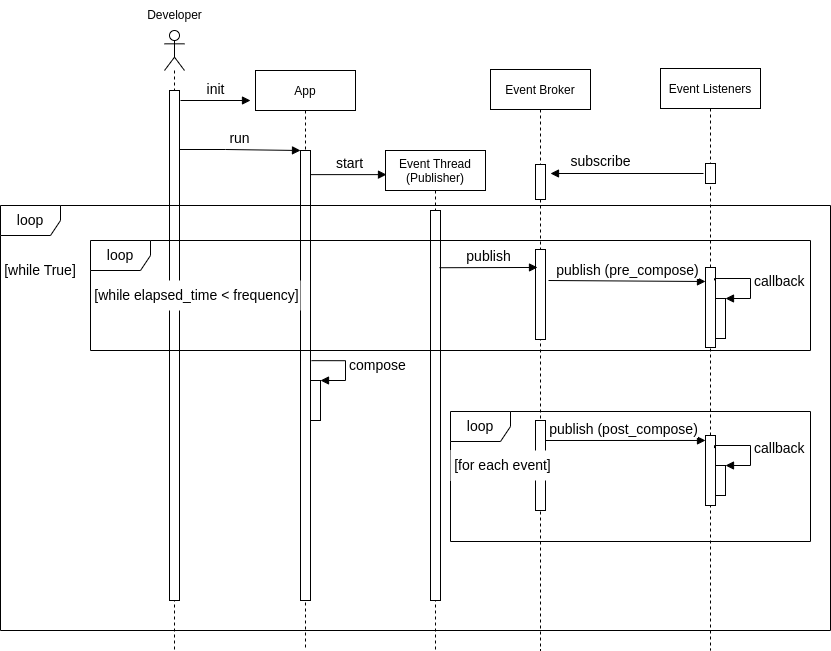

The diagram above was exported from draw.io. Its source (the exported page's mxGraphModel, read from the mxfile embedded in the PNG):
<mxGraphModel dx="2280" dy="868" grid="1" gridSize="10" guides="1" tooltips="1" connect="1" arrows="1" fold="1" page="1" pageScale="1" pageWidth="850" pageHeight="1100" math="0" shadow="0">
  <root>
    <mxCell id="0" />
    <mxCell id="1" parent="0" />
    <mxCell id="3nuBFxr9cyL0pnOWT2aG-1" value="Event Thread&#10;(Publisher)" style="shape=umlLifeline;perimeter=lifelinePerimeter;container=1;collapsible=0;recursiveResize=0;rounded=0;shadow=0;strokeWidth=1;" parent="1" vertex="1">
      <mxGeometry x="295" y="160" width="100" height="500" as="geometry" />
    </mxCell>
    <mxCell id="myif0jQ6AOdFZeEbjJJ_-27" value="" style="html=1;points=[];perimeter=orthogonalPerimeter;fontSize=14;" vertex="1" parent="3nuBFxr9cyL0pnOWT2aG-1">
      <mxGeometry x="45" y="60" width="10" height="390" as="geometry" />
    </mxCell>
    <mxCell id="3nuBFxr9cyL0pnOWT2aG-5" value="Event Broker" style="shape=umlLifeline;perimeter=lifelinePerimeter;container=1;collapsible=0;recursiveResize=0;rounded=0;shadow=0;strokeWidth=1;" parent="1" vertex="1">
      <mxGeometry x="400" y="79" width="100" height="581" as="geometry" />
    </mxCell>
    <mxCell id="myif0jQ6AOdFZeEbjJJ_-26" value="" style="html=1;points=[];perimeter=orthogonalPerimeter;fontSize=14;" vertex="1" parent="3nuBFxr9cyL0pnOWT2aG-5">
      <mxGeometry x="45" y="180" width="10" height="90" as="geometry" />
    </mxCell>
    <mxCell id="myif0jQ6AOdFZeEbjJJ_-85" value="" style="html=1;points=[];perimeter=orthogonalPerimeter;strokeColor=default;fontSize=14;fillColor=default;" vertex="1" parent="3nuBFxr9cyL0pnOWT2aG-5">
      <mxGeometry x="45" y="95" width="10" height="35" as="geometry" />
    </mxCell>
    <mxCell id="myif0jQ6AOdFZeEbjJJ_-3" value="Event Listeners" style="shape=umlLifeline;perimeter=lifelinePerimeter;container=1;collapsible=0;recursiveResize=0;rounded=0;shadow=0;strokeWidth=1;" vertex="1" parent="1">
      <mxGeometry x="570" y="78" width="100" height="582" as="geometry" />
    </mxCell>
    <mxCell id="myif0jQ6AOdFZeEbjJJ_-84" value="" style="html=1;points=[];perimeter=orthogonalPerimeter;fontSize=14;fillColor=default;" vertex="1" parent="myif0jQ6AOdFZeEbjJJ_-3">
      <mxGeometry x="45" y="95" width="10" height="20" as="geometry" />
    </mxCell>
    <mxCell id="myif0jQ6AOdFZeEbjJJ_-86" value="" style="html=1;points=[];perimeter=orthogonalPerimeter;fontSize=14;" vertex="1" parent="myif0jQ6AOdFZeEbjJJ_-3">
      <mxGeometry x="45" y="199" width="10" height="80" as="geometry" />
    </mxCell>
    <mxCell id="myif0jQ6AOdFZeEbjJJ_-87" value="" style="html=1;points=[];perimeter=orthogonalPerimeter;strokeColor=default;fontSize=14;fillColor=default;" vertex="1" parent="myif0jQ6AOdFZeEbjJJ_-3">
      <mxGeometry x="55" y="230" width="10" height="40" as="geometry" />
    </mxCell>
    <mxCell id="myif0jQ6AOdFZeEbjJJ_-88" value="callback" style="edgeStyle=orthogonalEdgeStyle;html=1;align=left;spacingLeft=2;endArrow=block;rounded=0;entryX=1;entryY=0;fontSize=14;exitX=0.9;exitY=0.161;exitDx=0;exitDy=0;exitPerimeter=0;" edge="1" target="myif0jQ6AOdFZeEbjJJ_-87" parent="myif0jQ6AOdFZeEbjJJ_-3" source="myif0jQ6AOdFZeEbjJJ_-86">
      <mxGeometry relative="1" as="geometry">
        <mxPoint x="60" y="210" as="sourcePoint" />
        <Array as="points">
          <mxPoint x="90" y="210" />
          <mxPoint x="90" y="230" />
        </Array>
      </mxGeometry>
    </mxCell>
    <mxCell id="myif0jQ6AOdFZeEbjJJ_-89" value="" style="html=1;points=[];perimeter=orthogonalPerimeter;strokeColor=default;fontSize=14;fillColor=default;" vertex="1" parent="myif0jQ6AOdFZeEbjJJ_-3">
      <mxGeometry x="45" y="367" width="10" height="70" as="geometry" />
    </mxCell>
    <mxCell id="myif0jQ6AOdFZeEbjJJ_-90" value="" style="html=1;points=[];perimeter=orthogonalPerimeter;strokeColor=default;fontSize=14;fillColor=default;" vertex="1" parent="myif0jQ6AOdFZeEbjJJ_-3">
      <mxGeometry x="55" y="397" width="10" height="30" as="geometry" />
    </mxCell>
    <mxCell id="myif0jQ6AOdFZeEbjJJ_-91" value="callback" style="edgeStyle=orthogonalEdgeStyle;html=1;align=left;spacingLeft=2;endArrow=block;rounded=0;entryX=1;entryY=0;fontSize=14;exitX=0.9;exitY=0.18;exitDx=0;exitDy=0;exitPerimeter=0;" edge="1" target="myif0jQ6AOdFZeEbjJJ_-90" parent="myif0jQ6AOdFZeEbjJJ_-3" source="myif0jQ6AOdFZeEbjJJ_-89">
      <mxGeometry relative="1" as="geometry">
        <mxPoint x="60" y="377" as="sourcePoint" />
        <Array as="points">
          <mxPoint x="54" y="377" />
          <mxPoint x="90" y="377" />
          <mxPoint x="90" y="397" />
        </Array>
      </mxGeometry>
    </mxCell>
    <mxCell id="myif0jQ6AOdFZeEbjJJ_-5" value="App" style="shape=umlLifeline;perimeter=lifelinePerimeter;container=1;collapsible=0;recursiveResize=0;rounded=0;shadow=0;strokeWidth=1;" vertex="1" parent="1">
      <mxGeometry x="165" y="80" width="100" height="580" as="geometry" />
    </mxCell>
    <mxCell id="myif0jQ6AOdFZeEbjJJ_-7" value="" style="endArrow=classic;html=1;rounded=0;" edge="1" parent="myif0jQ6AOdFZeEbjJJ_-5">
      <mxGeometry width="50" height="50" relative="1" as="geometry">
        <mxPoint x="49.5" y="200" as="sourcePoint" />
        <mxPoint x="50" y="200" as="targetPoint" />
      </mxGeometry>
    </mxCell>
    <mxCell id="myif0jQ6AOdFZeEbjJJ_-55" value="" style="html=1;points=[];perimeter=orthogonalPerimeter;fontSize=14;" vertex="1" parent="myif0jQ6AOdFZeEbjJJ_-5">
      <mxGeometry x="45" y="80" width="10" height="450" as="geometry" />
    </mxCell>
    <mxCell id="myif0jQ6AOdFZeEbjJJ_-96" value="" style="html=1;points=[];perimeter=orthogonalPerimeter;strokeColor=default;fontSize=14;fillColor=default;" vertex="1" parent="myif0jQ6AOdFZeEbjJJ_-5">
      <mxGeometry x="55" y="310" width="10" height="40" as="geometry" />
    </mxCell>
    <mxCell id="myif0jQ6AOdFZeEbjJJ_-97" value="compose" style="edgeStyle=orthogonalEdgeStyle;html=1;align=left;spacingLeft=2;endArrow=block;rounded=0;entryX=1;entryY=0;fontSize=14;exitX=1.1;exitY=0.467;exitDx=0;exitDy=0;exitPerimeter=0;" edge="1" target="myif0jQ6AOdFZeEbjJJ_-96" parent="myif0jQ6AOdFZeEbjJJ_-5" source="myif0jQ6AOdFZeEbjJJ_-55">
      <mxGeometry relative="1" as="geometry">
        <mxPoint x="60" y="290" as="sourcePoint" />
        <Array as="points">
          <mxPoint x="90" y="290" />
          <mxPoint x="90" y="310" />
        </Array>
      </mxGeometry>
    </mxCell>
    <mxCell id="myif0jQ6AOdFZeEbjJJ_-13" value="" style="shape=umlLifeline;participant=umlActor;perimeter=lifelinePerimeter;whiteSpace=wrap;html=1;container=1;collapsible=0;recursiveResize=0;verticalAlign=top;spacingTop=36;outlineConnect=0;" vertex="1" parent="1">
      <mxGeometry x="74" y="40" width="20" height="620" as="geometry" />
    </mxCell>
    <mxCell id="myif0jQ6AOdFZeEbjJJ_-81" value="" style="html=1;points=[];perimeter=orthogonalPerimeter;fontSize=14;fillColor=default;" vertex="1" parent="myif0jQ6AOdFZeEbjJJ_-13">
      <mxGeometry x="5" y="60" width="10" height="510" as="geometry" />
    </mxCell>
    <mxCell id="myif0jQ6AOdFZeEbjJJ_-14" value="Developer" style="text;html=1;align=center;verticalAlign=middle;resizable=0;points=[];autosize=1;strokeColor=none;fillColor=none;" vertex="1" parent="1">
      <mxGeometry x="44" y="10" width="80" height="30" as="geometry" />
    </mxCell>
    <mxCell id="myif0jQ6AOdFZeEbjJJ_-17" value="run" style="html=1;verticalAlign=bottom;startArrow=none;startFill=0;endArrow=block;startSize=8;rounded=0;fontSize=14;" edge="1" parent="1">
      <mxGeometry x="0.0029" width="60" relative="1" as="geometry">
        <mxPoint x="89.5" y="159" as="sourcePoint" />
        <mxPoint x="210" y="160" as="targetPoint" />
        <Array as="points">
          <mxPoint x="135" y="159" />
        </Array>
        <mxPoint as="offset" />
      </mxGeometry>
    </mxCell>
    <mxCell id="myif0jQ6AOdFZeEbjJJ_-18" value="start" style="html=1;verticalAlign=bottom;startArrow=none;startFill=0;endArrow=block;startSize=8;rounded=0;fontSize=14;entryX=-0.05;entryY=0.067;entryDx=0;entryDy=0;entryPerimeter=0;" edge="1" parent="1">
      <mxGeometry x="0.0095" width="60" relative="1" as="geometry">
        <mxPoint x="220.5" y="184.1199999999999" as="sourcePoint" />
        <mxPoint x="296" y="184.1199999999999" as="targetPoint" />
        <mxPoint as="offset" />
      </mxGeometry>
    </mxCell>
    <mxCell id="myif0jQ6AOdFZeEbjJJ_-21" value="subscribe" style="html=1;verticalAlign=bottom;endArrow=block;rounded=0;fontSize=14;exitX=-0.2;exitY=0.5;exitDx=0;exitDy=0;exitPerimeter=0;" edge="1" parent="1" source="myif0jQ6AOdFZeEbjJJ_-84">
      <mxGeometry x="0.3467" y="-1" width="80" relative="1" as="geometry">
        <mxPoint x="620" y="144.24" as="sourcePoint" />
        <mxPoint x="460" y="183" as="targetPoint" />
        <mxPoint as="offset" />
      </mxGeometry>
    </mxCell>
    <mxCell id="myif0jQ6AOdFZeEbjJJ_-29" value="publish (pre_compose)" style="html=1;verticalAlign=bottom;endArrow=block;rounded=0;fontSize=14;entryX=0.2;entryY=0.375;entryDx=0;entryDy=0;entryPerimeter=0;" edge="1" parent="1">
      <mxGeometry width="80" relative="1" as="geometry">
        <mxPoint x="458" y="290" as="sourcePoint" />
        <mxPoint x="615" y="291" as="targetPoint" />
      </mxGeometry>
    </mxCell>
    <mxCell id="myif0jQ6AOdFZeEbjJJ_-25" value="publish" style="html=1;verticalAlign=bottom;endArrow=block;rounded=0;fontSize=14;exitX=0.9;exitY=0.047;exitDx=0;exitDy=0;exitPerimeter=0;entryX=0.2;entryY=0.046;entryDx=0;entryDy=0;entryPerimeter=0;" edge="1" parent="1">
      <mxGeometry width="80" relative="1" as="geometry">
        <mxPoint x="349" y="277.22" as="sourcePoint" />
        <mxPoint x="447" y="276.96000000000004" as="targetPoint" />
      </mxGeometry>
    </mxCell>
    <mxCell id="myif0jQ6AOdFZeEbjJJ_-53" value="loop" style="shape=umlFrame;whiteSpace=wrap;html=1;fontSize=14;fillColor=none;swimlaneFillColor=none;" vertex="1" parent="1">
      <mxGeometry y="250" width="720" height="110" as="geometry" />
    </mxCell>
    <mxCell id="myif0jQ6AOdFZeEbjJJ_-54" value="[while elapsed_time &amp;lt; frequency]" style="text;html=1;strokeColor=none;fillColor=default;align=center;verticalAlign=middle;whiteSpace=wrap;rounded=0;fontSize=14;" vertex="1" parent="1">
      <mxGeometry x="3" y="290" width="207" height="30" as="geometry" />
    </mxCell>
    <mxCell id="myif0jQ6AOdFZeEbjJJ_-60" value="publish (post_compose)" style="html=1;verticalAlign=bottom;endArrow=block;rounded=0;fontSize=14;entryX=0;entryY=0.071;entryDx=0;entryDy=0;entryPerimeter=0;" edge="1" parent="1" target="myif0jQ6AOdFZeEbjJJ_-89">
      <mxGeometry width="80" relative="1" as="geometry">
        <mxPoint x="450" y="450" as="sourcePoint" />
        <mxPoint x="618" y="445.79999999999995" as="targetPoint" />
      </mxGeometry>
    </mxCell>
    <mxCell id="myif0jQ6AOdFZeEbjJJ_-62" value="loop" style="shape=umlFrame;whiteSpace=wrap;html=1;fontSize=14;fillColor=none;" vertex="1" parent="1">
      <mxGeometry x="-90" y="215" width="830" height="425" as="geometry" />
    </mxCell>
    <mxCell id="myif0jQ6AOdFZeEbjJJ_-63" value="[while True]" style="text;html=1;strokeColor=none;fillColor=none;align=center;verticalAlign=middle;whiteSpace=wrap;rounded=0;fontSize=14;" vertex="1" parent="1">
      <mxGeometry x="-90" y="265" width="80" height="30" as="geometry" />
    </mxCell>
    <mxCell id="myif0jQ6AOdFZeEbjJJ_-65" value="loop" style="shape=umlFrame;whiteSpace=wrap;html=1;fontSize=14;fillColor=none;" vertex="1" parent="1">
      <mxGeometry x="360" y="421" width="360" height="130" as="geometry" />
    </mxCell>
    <mxCell id="myif0jQ6AOdFZeEbjJJ_-83" value="init" style="html=1;verticalAlign=bottom;endArrow=block;rounded=0;fontSize=14;" edge="1" parent="1">
      <mxGeometry width="80" relative="1" as="geometry">
        <mxPoint x="90" y="110" as="sourcePoint" />
        <mxPoint x="160" y="110" as="targetPoint" />
      </mxGeometry>
    </mxCell>
    <mxCell id="myif0jQ6AOdFZeEbjJJ_-98" value="" style="html=1;points=[];perimeter=orthogonalPerimeter;strokeColor=default;fontSize=14;fillColor=default;" vertex="1" parent="1">
      <mxGeometry x="445" y="430" width="10" height="90" as="geometry" />
    </mxCell>
    <mxCell id="myif0jQ6AOdFZeEbjJJ_-100" value="[for each event]" style="text;html=1;strokeColor=none;fillColor=default;align=center;verticalAlign=middle;whiteSpace=wrap;rounded=0;fontSize=14;" vertex="1" parent="1">
      <mxGeometry x="360" y="460" width="105" height="30" as="geometry" />
    </mxCell>
  </root>
</mxGraphModel>